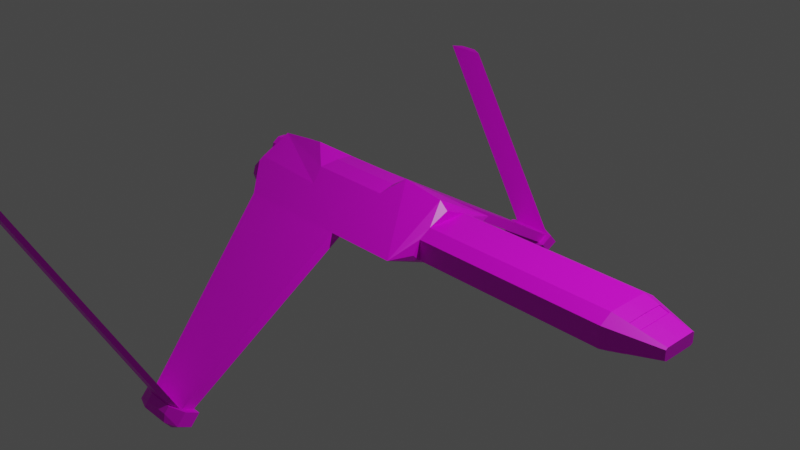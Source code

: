 # Source: anansi.blend  (saved by Blender 2.80.75; exported with 4.5.12 LTS)
import bpy
from mathutils import Matrix  # noqa: F401  (used for matrix-valued properties, if any)

bpy.ops.wm.read_factory_settings(use_empty=True)
scene = bpy.context.scene
scene.name = 'Scene'

# ---- collections
col_collection = bpy.data.collections.new('Collection'); scene.collection.children.link(col_collection)

# ---- images (referenced by path relative to the original .blend; pixels are not part of the script)
import os
ASSET_DIR = os.environ.get("B2B_ASSET_DIR", "")  # directory of the original .blend (textures are referenced by path, not embedded)
HERE = os.path.dirname(os.path.abspath(__file__))  # packed textures are extracted next to this script under _unpacked/

def load_image(name, relpath, width, height, colorspace="sRGB"):
    """Load a texture the original file referenced (path relative to the .blend, or extracted next to this script)."""
    p = next((c for c in (os.path.join(HERE, relpath), os.path.join(ASSET_DIR, relpath)) if relpath and os.path.exists(c)), "")
    if p:
        img = bpy.data.images.load(p, check_existing=True)
        img.name = name
    else:  # same state as the original file: an image datablock whose file is absent (Cycles renders it pink)
        img = bpy.data.images.new(name, width, height)
        img.source = "FILE"
        img.filepath = "//" + (relpath or name)
    img.colorspace_settings.name = colorspace
    return img
img_untitled_002 = load_image('Untitled.002', 'anansi_lights.png', 1024, 1024, 'sRGB')
img_untitled = load_image('Untitled', 'anansi_base.png', 1024, 1024, 'sRGB')
img_untitled_001 = load_image('Untitled.001', 'anansi_paint.png', 1024, 1024, 'sRGB')

# ---- materials (node trees are filled in below, after node groups)
mat_material = bpy.data.materials.new('Material')
mat_material.alpha_threshold = 0.0
mat_material.use_transparent_shadow = False
mat_material.line_color = (0.0, 0.0, 0.0, 1.0)

# ---- material node trees
mat_material.use_nodes = True; mat_material.node_tree.nodes.clear()
_N = mat_material.node_tree.nodes; _L = mat_material.node_tree.links
n0 = _N.new('ShaderNodeOutputMaterial'); n0.name = 'Material Output'; n0.location = (282, 300)
n0.width = 158
n1 = _N.new('ShaderNodeBsdfPrincipled'); n1.name = 'Principled BSDF'; n1.location = (-371, 302)
n1.hide = True
n1.distribution = 'GGX'
n1.subsurface_method = 'BURLEY'
n1.inputs[2].default_value = 0.4
n1.inputs[3].default_value = 1.45
n1.inputs[27].default_value = (0.0, 0.0, 0.0, 1.0)
n1.inputs[28].default_value = 1.0
n2 = _N.new('ShaderNodeBsdfPrincipled'); n2.name = 'Principled BSDF.001'; n2.location = (-382, 72)
n2.hide = True
n2.distribution = 'GGX'
n2.subsurface_method = 'BURLEY'
n2.inputs[2].default_value = 0.4
n2.inputs[3].default_value = 1.45
n2.inputs[27].default_value = (0.0, 0.0, 0.0, 1.0)
n2.inputs[28].default_value = 1.0
n3 = _N.new('ShaderNodeBsdfPrincipled'); n3.name = 'Principled BSDF.002'; n3.location = (-388, -179)
n3.hide = True
n3.distribution = 'GGX'
n3.subsurface_method = 'BURLEY'
n3.inputs[2].default_value = 0.4
n3.inputs[3].default_value = 1.45
n3.inputs[27].default_value = (0.0, 0.0, 0.0, 1.0)
n3.inputs[28].default_value = 1.0
n4 = _N.new('ShaderNodeTexImage'); n4.name = 'Image Texture.002'; n4.location = (-716, -96)
n4.image = img_untitled_002
n5 = _N.new('ShaderNodeTexImage'); n5.name = 'Image Texture'; n5.location = (-727, 466)
n5.image = img_untitled
n6 = _N.new('ShaderNodeTexImage'); n6.name = 'Image Texture.001'; n6.location = (-747, 178)
n6.image = img_untitled_001
n7 = _N.new('ShaderNodeMixShader'); n7.name = 'Mix Shader'; n7.location = (-29, 302)
n8 = _N.new('ShaderNodeMixShader'); n8.name = 'Mix Shader.001'; n8.location = (-17, 6)
_L.new(n5.outputs[0], n1.inputs[0])
_L.new(n6.outputs[0], n2.inputs[0])
_L.new(n4.outputs[0], n3.inputs[0])
_L.new(n6.outputs[1], n7.inputs[0])
_L.new(n4.outputs[1], n8.inputs[0])
_L.new(n7.outputs[0], n8.inputs[1])
_L.new(n3.outputs[0], n8.inputs[2])
_L.new(n1.outputs[0], n7.inputs[1])
_L.new(n2.outputs[0], n7.inputs[2])
_L.new(n8.outputs[0], n0.inputs[0])
n0.is_active_output = True

# ---- world
world_world = bpy.data.worlds.new('World'); scene.world = world_world
world_world.use_nodes = True; world_world.node_tree.nodes.clear()
_N = world_world.node_tree.nodes; _L = world_world.node_tree.links
n0 = _N.new('ShaderNodeOutputWorld'); n0.name = 'World Output'; n0.location = (300, 300)
n1 = _N.new('ShaderNodeBackground'); n1.name = 'Background'; n1.location = (10, 300)
n1.inputs[0].default_value = (0.05088, 0.05088, 0.05088, 1.0)
_L.new(n1.outputs[0], n0.inputs[0])
n0.is_active_output = True
world_world.color = (0.05088, 0.05088, 0.05088)
world_world.use_sun_shadow = False
world_world.sun_shadow_jitter_overblur = 0.0

# ---- cameras
cam_camera = bpy.data.cameras.new('Camera')
cam_camera.clip_end = 100.0
cam_camera.ortho_scale = 7.314

# ---- lights
light_light = bpy.data.lights.new('Light', 'POINT')
light_light.transmission_factor = 0.0
light_light.energy = 1000.0
light_light.shadow_soft_size = 0.1
light_light.shadow_maximum_resolution = 0.006
light_light.use_absolute_resolution = True

# ---- meshes
me_cube = bpy.data.meshes.new('Cube')
me_cube.from_pydata([(3.338, 0.0, 0.09665), (0.5794, 0.0, 0.4066), (0.6728, 0.0, 0.3214), (-1.791, 0.0, 0.4148), (0.6728, 0.3649, 0.1413), (0.6728, 0.0, 0.2238), (0.6728, 0.231, 0.2218), (2.804, 0.0, 0.2238), (2.804, 0.231, 0.2218), (2.804, 0.3649, 0.1413), (3.338, 0.1771, 0.09629), (3.338, 0.2011, 0.08184), (2.973, 0.0, 0.1836), (-1.791, 0.0, 0.3848), (-1.591, 0.0, 0.4083), (2.977, 0.2135, 0.1811), (3.088, 0.0, 0.1562), (3.085, 0.2025, 0.1557), (2.962, 0.0, 0.1797), (2.966, 0.2134, 0.1771), (3.077, 0.0, 0.1523), (3.074, 0.2025, 0.1517), (3.338, 0.0, -0.03694), (0.5794, 0.7007, 0.0), (0.5794, 0.0, -0.2829), (0.6728, 0.0, -0.1791), (-1.511, 0.7007, 0.0), (-1.791, 0.0, -0.2518), (-1.311, 0.7009, -0.01015), (0.6728, 0.4478, 0.0), (0.6728, 0.3649, -0.08155), (0.6728, 0.3645, 0.0), (2.804, 0.0, -0.1641), (2.804, 0.231, -0.1621), (2.804, 0.3649, -0.08155), (2.804, 0.3645, 0.0), (3.338, 0.0, 0.0), (3.338, 0.1771, -0.03658), (3.338, 0.2011, -0.02213), (3.338, 0.201, 0.0), (-1.511, 0.683, 0.004435), (2.973, 0.0, -0.1239), (-1.791, 0.0, -0.2173), (-1.591, 0.0, 0.0), (-1.591, 0.0, -0.2278), (2.977, 0.2135, -0.1213), (2.983, 0.0, -0.0648), (2.98, 0.2025, -0.06427), (-1.511, 0.5803, -0.06106), (-0.2213, 0.7007, 0.0), (-0.2215, 0.5848, -0.05971), (-0.1685, 2.595, -1.15), (-0.6478, 2.595, -1.15), (-0.6478, 2.474, -1.211), (-0.1687, 2.479, -1.21), (-0.09663, 2.61, -1.142), (-0.7196, 2.61, -1.142), (-0.7196, 2.459, -1.219), (-0.09683, 2.465, -1.217), (-0.09678, 2.71, -1.256), (-0.7198, 2.71, -1.256), (-0.7198, 2.559, -1.332), (-0.09698, 2.565, -1.331), (-0.2646, 2.681, -1.127), (-0.5518, 2.681, -1.127), (-0.2646, 2.734, -1.187), (-0.5518, 2.734, -1.187), (-0.1919, 2.716, -1.309), (-0.6302, 2.716, -1.309), (-0.6302, 2.605, -1.366), (-0.192, 2.609, -1.364), (-0.2182, 2.432, -1.275), (-0.5971, 2.429, -1.276), (-0.2183, 2.498, -1.35), (-0.5972, 2.495, -1.351), (-1.791, 0.4011, 0.2025), (-1.791, 0.3457, 0.2399), (-0.8871, 0.3816, 0.2157), (-1.231, 0.0, 0.4736), (0.09938, 0.0, 0.4736), (-0.9685, 0.2097, 0.3319), (-0.05378, 0.2107, 0.3312), (-0.08257, 0.0, 0.3591), (-0.9466, 0.0, 0.3591), (-1.846, 0.4515, 0.0453), (-1.52, 0.4515, 0.0453), (-1.846, 0.424, -0.03936), (-1.52, 0.424, -0.03936), (-1.846, 0.352, -0.09168), (-1.52, 0.352, -0.09168), (-1.846, 0.263, -0.09168), (-1.52, 0.263, -0.09168), (-1.846, 0.191, -0.03936), (-1.52, 0.191, -0.03936), (-1.846, 0.1635, 0.0453), (-1.337, 0.1635, 0.0453), (-1.846, 0.191, 0.13), (-1.337, 0.191, 0.13), (-1.846, 0.263, 0.1823), (-1.337, 0.263, 0.1823), (-1.846, 0.352, 0.1823), (-1.52, 0.352, 0.1823), (-1.846, 0.424, 0.13), (-1.52, 0.424, 0.13), (-1.846, 0.4262, 0.0453), (-1.846, 0.4035, -0.02447), (-1.846, 0.3442, -0.0676), (-1.846, 0.2708, -0.0676), (-1.846, 0.2115, -0.02447), (-1.846, 0.1888, 0.0453), (-1.846, 0.2115, 0.1151), (-1.846, 0.2708, 0.1582), (-1.846, 0.3442, 0.1582), (-1.846, 0.4035, 0.1151), (-1.778, 0.4058, 0.0453), (-1.778, 0.387, -0.01246), (-1.778, 0.3379, -0.04815), (-1.778, 0.2771, -0.04815), (-1.778, 0.228, -0.01246), (-1.778, 0.2092, 0.0453), (-1.778, 0.228, 0.1031), (-1.778, 0.2771, 0.1387), (-1.778, 0.3379, 0.1387), (-1.778, 0.387, 0.1031), (-1.672, 0.3545, 0.0453), (-1.672, 0.3455, 0.01769), (-1.672, 0.322, 0.0006302), (-1.672, 0.293, 0.0006302), (-1.672, 0.2695, 0.01769), (-1.672, 0.2605, 0.0453), (-1.672, 0.2695, 0.0729), (-1.672, 0.293, 0.08996), (-1.672, 0.322, 0.08996), (-1.672, 0.3455, 0.0729), (-1.916, 0.1442, -0.06383), (-1.59, 0.1442, -0.06383), (-1.916, 0.1167, -0.1485), (-1.59, 0.1167, -0.1485), (-1.916, 0.04468, -0.2008), (-1.59, 0.04468, -0.2008), (-1.916, 0.0, -0.2008), (-1.59, 0.0, -0.2008), (-1.914, 0.1411, 0.2092), (-1.914, 0.0, 0.0722), (-1.916, 0.0, 0.03959), (-1.588, 0.04154, 0.0722), (-1.914, 0.1136, 0.1245), (-1.914, 0.04154, 0.0722), (-1.916, 0.0, 0.07315), (-1.407, 0.0, 0.07315), (-1.916, 0.04468, 0.07315), (-1.59, 0.04468, 0.07315), (-1.916, 0.1167, 0.02083), (-1.59, 0.1167, 0.02083), (-1.916, 0.1189, -0.06383), (-1.916, 0.0962, -0.1336), (-1.916, 0.03685, -0.1767), (-1.916, 0.0, -0.1775), (-1.588, 0.1411, 0.2092), (-1.916, 0.0, 0.03959), (-1.588, 0.1136, 0.1245), (-1.916, 0.0, 0.04906), (-1.916, 0.03685, 0.04906), (-1.916, 0.0962, 0.005942), (-1.847, 0.09843, -0.06383), (-1.847, 0.07966, -0.1216), (-1.847, 0.03053, -0.1573), (-1.847, 0.0, -0.1581), (-1.405, 0.0, 0.3462), (-1.914, 0.0, 0.3462), (-1.588, 0.0, 0.0722), (-1.847, 0.0, 0.02962), (-1.847, 0.03053, 0.02962), (-1.847, 0.07966, -0.006074), (-1.742, 0.04713, -0.06383), (-1.742, 0.03816, -0.09144), (-1.742, 0.01468, -0.1085), (-1.742, 0.0, -0.1085), (-1.742, 0.0, -0.09144), (-1.742, 0.0, -0.06383), (-1.742, 0.0, -0.03622), (-1.742, 0.0, -0.01916), (-1.742, 0.01468, -0.01916), (-1.742, 0.03816, -0.03622), (-1.914, 0.04154, 0.3462), (-1.588, 0.04154, 0.3462), (-1.914, 0.1136, 0.2938), (-1.588, 0.1136, 0.2938), (-1.914, 0.1157, 0.2092), (-1.914, 0.09307, 0.1394), (-1.914, 0.03371, 0.09629), (-1.914, 0.0, 0.09549), (-1.914, 0.0, 0.3221), (-1.914, 0.03371, 0.3221), (-1.914, 0.09307, 0.279), (-1.845, 0.09529, 0.2092), (-1.845, 0.07653, 0.1514), (-1.845, 0.0274, 0.1157), (-1.845, 0.0, 0.1149), (-1.845, 0.0, 0.3026), (-1.845, 0.0274, 0.3026), (-1.845, 0.07653, 0.2669), (-1.74, 0.044, 0.2092), (-1.74, 0.03503, 0.1816), (-1.74, 0.01155, 0.1645), (-1.74, 0.0, 0.1645), (-1.74, 0.0, 0.1816), (-1.74, 0.0, 0.2092), (-1.74, 0.0, 0.2368), (-1.74, 0.0, 0.2538), (-1.74, 0.01155, 0.2538), (-1.74, 0.03503, 0.2368), (-0.1733, 2.619, -1.14), (-0.643, 2.619, -1.14), (-0.2999, 2.673, -1.129), (-0.5164, 2.673, -1.129), (-1.997, 3.287, 0.5549), (-2.466, 3.287, 0.5549), (-2.123, 3.341, 0.5667), (-2.34, 3.341, 0.5667), (2.804, 0.3119, -0.1134), (-0.2406, 2.763, -1.256), (-0.5693, 2.763, -1.256), (-0.2226, 2.564, -1.373), (-0.5973, 2.56, -1.374)], [(159, 144)], [(31, 4, 9, 35), (23, 1, 2, 6, 4, 29), (3, 76, 75, 26, 40, 13), (1, 23, 49, 26, 75, 77, 76, 3, 78, 80, 81, 79), (35, 9, 11, 39), (4, 31, 29), (5, 6, 2), (4, 6, 8, 9), (6, 5, 7, 8), (36, 39, 11, 10, 0), (9, 8, 15, 17, 10, 11), (8, 7, 12, 15), (13, 40, 28, 14), (43, 14, 28), (16, 17, 21, 20), (19, 18, 20, 21), (17, 16, 0, 10), (17, 15, 19, 21), (15, 12, 18, 19), (31, 35, 34, 30), (25, 30, 24), (27, 42, 40, 26, 48), (24, 27, 48, 50, 49, 23), (35, 39, 38, 34), (30, 29, 31), (24, 23, 30), (29, 30, 23), (32, 25, 33), (36, 22, 37, 38, 39), (34, 38, 37, 47, 45, 220), (33, 45, 41, 32), (42, 44, 28, 40), (43, 28, 44), (47, 37, 22, 46), (41, 45, 47, 46), (52, 51, 55, 56), (49, 50, 54, 51), (48, 26, 52, 53), (50, 48, 53, 54), (26, 49, 51, 52), (62, 58, 71, 73), (54, 53, 57, 58), (53, 52, 56, 57), (51, 54, 58, 55), (62, 223, 70), (57, 56, 60, 61), (55, 58, 62, 59), (60, 56, 64, 66), (64, 63, 65, 66), (59, 221, 65), (55, 59, 65, 63), (63, 64, 215, 214), (68, 67, 70, 69), (61, 60, 68, 69), (59, 62, 70, 67), (60, 222, 68), (71, 72, 74, 73), (61, 224, 74), (58, 57, 72, 71), (57, 61, 74, 72), (33, 25, 30, 34, 220), (76, 77, 75), (79, 81, 82), (82, 81, 80, 83), (83, 80, 78), (84, 85, 87, 86), (86, 87, 89, 88), (88, 89, 91, 90), (90, 91, 93, 92), (92, 93, 95, 94), (94, 95, 97, 96), (96, 97, 99, 98), (98, 99, 101, 100), (100, 101, 103, 102), (102, 103, 85, 84), (84, 86, 105, 104), (108, 109, 119, 118), (88, 90, 107, 106), (86, 88, 106, 105), (102, 84, 104, 113), (100, 102, 113, 112), (98, 100, 112, 111), (96, 98, 111, 110), (94, 96, 110, 109), (92, 94, 109, 108), (90, 92, 108, 107), (115, 116, 126, 125), (105, 106, 116, 115), (112, 113, 123, 122), (109, 110, 120, 119), (106, 107, 117, 116), (113, 104, 114, 123), (110, 111, 121, 120), (107, 108, 118, 117), (104, 105, 115, 114), (111, 112, 122, 121), (124, 125, 126, 127, 128, 129, 130, 131, 132, 133), (122, 123, 133, 132), (119, 120, 130, 129), (116, 117, 127, 126), (123, 114, 124, 133), (120, 121, 131, 130), (117, 118, 128, 127), (114, 115, 125, 124), (121, 122, 132, 131), (118, 119, 129, 128), (134, 135, 137, 136), (136, 137, 139, 138), (138, 139, 141, 140), (147, 143, 191, 190), (142, 146, 189, 188), (186, 187, 158, 142), (184, 185, 187, 186), (148, 149, 151, 150), (150, 151, 153, 152), (152, 153, 135, 134), (134, 136, 155, 154), (190, 191, 198, 197), (138, 140, 157, 156), (136, 138, 156, 155), (152, 134, 154, 163), (150, 152, 163, 162), (148, 150, 162, 161), (169, 168, 185, 184), (147, 145, 170, 143), (146, 160, 145, 147), (142, 158, 160, 146), (165, 166, 176, 175), (155, 156, 166, 165), (162, 163, 173, 172), (193, 194, 201, 200), (156, 157, 167, 166), (163, 154, 164, 173), (189, 190, 197, 196), (196, 197, 204, 203), (154, 155, 165, 164), (161, 162, 172, 171), (174, 175, 176, 177, 178, 179, 180, 181, 182, 183), (172, 173, 183, 182), (169, 184, 193, 192), (166, 167, 177, 176), (173, 164, 174, 183), (184, 186, 194, 193), (186, 142, 188, 194), (164, 165, 175, 174), (171, 172, 182, 181), (146, 147, 190, 189), (194, 188, 195, 201), (188, 189, 196, 195), (192, 193, 200, 199), (202, 203, 204, 205, 206, 207, 208, 209, 210, 211), (200, 201, 211, 210), (197, 198, 205, 204), (201, 195, 202, 211), (195, 196, 203, 202), (199, 200, 210, 209), (215, 213, 217, 219), (55, 63, 214, 212), (56, 55, 212, 213), (64, 56, 213, 215), (217, 216, 218, 219), (213, 212, 216, 217), (212, 214, 218, 216), (214, 215, 219, 218), (220, 45, 33), (67, 221, 59), (65, 221, 222, 66), (66, 222, 60), (68, 222, 221, 67), (73, 223, 62), (70, 223, 224, 69), (69, 224, 61), (74, 224, 223, 73)])
_uv = me_cube.uv_layers.new(name='UVMap')
_uv.uv.foreach_set('vector', [0.7796, 0.7048, 0.7796, 0.7324, 0.3633, 0.7324, 0.3633, 0.7048, 0.149, 0.5884, 0.0004375, 0.5326, 0.01626, 0.5136, 0.06118, 0.5338, 0.0899, 0.5444, 0.122, 0.5436, 0.3624, 0.4431, 0.3535, 0.5183, 0.3524, 0.5313, 0.2925, 0.5976, 0.2925, 0.594, 0.3569, 0.4451, 0.513, 0.0004375, 0.6713, 0.000785, 0.6713, 0.1572, 0.6713, 0.4092, 0.6006, 0.4639, 0.5961, 0.2873, 0.5876, 0.4639, 0.5119, 0.4643, 0.5061, 0.3544, 0.5555, 0.3032, 0.5558, 0.1245, 0.5059, 0.09486, 0.5728, 0.5825, 0.5728, 0.6101, 0.4636, 0.5985, 0.4636, 0.5825, 0.0899, 0.5444, 0.1139, 0.5295, 0.122, 0.5436, 0.03039, 0.5007, 0.06118, 0.5338, 0.01626, 0.5136, 0.7796, 0.6151, 0.7796, 0.6456, 0.3633, 0.6456, 0.3633, 0.6151, 0.1499, 0.4409, 0.195, 0.4409, 0.195, 0.8573, 0.1499, 0.8573, 0.5048, 0.6537, 0.5441, 0.6537, 0.5441, 0.6697, 0.5394, 0.6725, 0.5048, 0.6726, 0.7744, 0.7333, 0.7784, 0.7635, 0.7435, 0.7669, 0.7218, 0.769, 0.6711, 0.7738, 0.6704, 0.7684, 0.7784, 0.7635, 0.7784, 0.8086, 0.7444, 0.8086, 0.7435, 0.7669, 0.3569, 0.4451, 0.2925, 0.594, 0.2531, 0.596, 0.3178, 0.4403, 0.0004375, 0.628, 0.0702, 0.5893, 0.0702, 0.7579, 0.1408, 0.6843, 0.1276, 0.647, 0.1298, 0.6462, 0.143, 0.6835, 0.09418, 0.7376, 0.09418, 0.7793, 0.07108, 0.7788, 0.07245, 0.7393, 0.7218, 0.769, 0.7213, 0.8085, 0.6711, 0.8084, 0.6711, 0.7738, 0.1276, 0.647, 0.1408, 0.6296, 0.143, 0.6289, 0.1298, 0.6462, 0.1408, 0.6296, 0.1277, 0.5901, 0.1299, 0.5893, 0.143, 0.6289, 0.7796, 0.7048, 0.3633, 0.7048, 0.3633, 0.6889, 0.7796, 0.6889, 0.1227, 0.4482, 0.1283, 0.5217, 0.149, 0.4409, 0.1203, 0.5893, 0.1267, 0.5914, 0.1267, 0.742, 0.1255, 0.7453, 0.1164, 0.7205, 0.8198, 0.0004375, 0.8198, 0.4636, 0.7003, 0.4094, 0.6982, 0.1575, 0.6728, 0.1575, 0.6722, 0.001094, 0.5728, 0.5825, 0.4636, 0.5825, 0.4636, 0.5782, 0.5728, 0.5666, 0.1283, 0.5217, 0.122, 0.5436, 0.1139, 0.5295, 0.149, 0.4409, 0.149, 0.5884, 0.1283, 0.5217, 0.122, 0.5436, 0.1283, 0.5217, 0.149, 0.5884, 0.2532, 0.7333, 0.6696, 0.7339, 0.2531, 0.7784, 0.5048, 0.6537, 0.5048, 0.6465, 0.5394, 0.6466, 0.5441, 0.6494, 0.5441, 0.6537, 0.4743, 0.677, 0.3645, 0.6761, 0.3633, 0.6708, 0.4321, 0.6564, 0.4394, 0.6477, 0.4743, 0.6649, 0.7413, 0.5971, 0.7065, 0.5937, 0.7074, 0.552, 0.7413, 0.5519, 0.3624, 0.7274, 0.3236, 0.7324, 0.2531, 0.596, 0.2925, 0.594, 0.1156, 0.5893, 0.1156, 0.7368, 0.07108, 0.5899, 0.1959, 0.7823, 0.2008, 0.7122, 0.2354, 0.7122, 0.2354, 0.7818, 0.248, 0.7122, 0.248, 0.7539, 0.2368, 0.7519, 0.2363, 0.7123, 0.9083, 0.009991, 0.9267, 0.0004703, 0.9272, 0.0004375, 0.9159, 0.01027, 0.8198, 0.8974, 0.7981, 0.9107, 0.7981, 0.4778, 0.8198, 0.4645, 0.9338, 0.8924, 0.891, 0.8671, 0.9083, 0.009991, 0.9338, 0.02464, 0.2523, 0.4334, 0.0004375, 0.4401, 0.1587, 0.003298, 0.2523, 0.0004375, 0.2531, 0.0004375, 0.505, 0.006445, 0.505, 0.4394, 0.4114, 0.4372, 0.9281, 0.002953, 0.9299, 0.001848, 0.9302, 0.004403, 0.9289, 0.004497, 0.9303, 0.002538, 0.9338, 0.02464, 0.9307, 0.01804, 0.9299, 0.001848, 0.9338, 0.02464, 0.9083, 0.009991, 0.9159, 0.01027, 0.9307, 0.01804, 0.9267, 0.0004703, 0.9303, 0.002538, 0.9299, 0.001848, 0.9272, 0.0004375, 0.9283, 0.002718, 0.9282, 0.004218, 0.9278, 0.003609, 0.9307, 0.01804, 0.9159, 0.01027, 0.9218, 0.00789, 0.9268, 0.01129, 0.4752, 0.6784, 0.4752, 0.6465, 0.5039, 0.6537, 0.5039, 0.6856, 0.9216, 0.009155, 0.9159, 0.01027, 0.9197, 0.005312, 0.9213, 0.005551, 0.9197, 0.005312, 0.9244, 0.001568, 0.9249, 0.002274, 0.9213, 0.005551, 0.927, 0.002193, 0.9256, 0.002495, 0.9249, 0.002274, 0.9272, 0.0004375, 0.927, 0.002193, 0.9249, 0.002274, 0.9244, 0.001568, 0.9244, 0.001568, 0.9197, 0.005312, 0.9201, 0.005192, 0.9239, 0.002268, 0.9242, 0.007477, 0.9265, 0.00297, 0.9278, 0.003609, 0.9268, 0.008834, 0.9268, 0.01129, 0.9218, 0.00789, 0.9242, 0.007477, 0.9268, 0.008834, 0.9268, 0.002145, 0.9283, 0.002718, 0.9278, 0.003609, 0.9265, 0.00297, 0.9216, 0.009155, 0.9227, 0.006265, 0.9237, 0.00762, 0.9302, 0.004403, 0.9311, 0.01281, 0.9297, 0.01089, 0.9289, 0.004497, 0.9268, 0.01129, 0.928, 0.009223, 0.9293, 0.01027, 0.9299, 0.001848, 0.9307, 0.01804, 0.9311, 0.01281, 0.9302, 0.004403, 0.9307, 0.01804, 0.9268, 0.01129, 0.9297, 0.01089, 0.9311, 0.01281, 0.2531, 0.7784, 0.6696, 0.7339, 0.6696, 0.8077, 0.2532, 0.8089, 0.2532, 0.7968, 0.5876, 0.4639, 0.5961, 0.2873, 0.6006, 0.4639, 0.2411, 0.7113, 0.1959, 0.675, 0.2374, 0.6694, 0.2374, 0.6694, 0.1959, 0.675, 0.1964, 0.4963, 0.2377, 0.5006, 0.2377, 0.5006, 0.1964, 0.4963, 0.2411, 0.4409, 0.3633, 0.5099, 0.4269, 0.5099, 0.4269, 0.5273, 0.3633, 0.5273, 0.3633, 0.5273, 0.4269, 0.5273, 0.4269, 0.5446, 0.3633, 0.5446, 0.3633, 0.5446, 0.4269, 0.5446, 0.4269, 0.562, 0.3633, 0.562, 0.3633, 0.562, 0.4269, 0.562, 0.4269, 0.5794, 0.3633, 0.5794, 0.3633, 0.5794, 0.4269, 0.5794, 0.4627, 0.5968, 0.3633, 0.5968, 0.3633, 0.5968, 0.4627, 0.5968, 0.4627, 0.6142, 0.3633, 0.6142, 0.3633, 0.4403, 0.4627, 0.4403, 0.4627, 0.4577, 0.3633, 0.4577, 0.3633, 0.4577, 0.4627, 0.4577, 0.4269, 0.4751, 0.3633, 0.4751, 0.3633, 0.4751, 0.4269, 0.4751, 0.4269, 0.4925, 0.3633, 0.4925, 0.3633, 0.4925, 0.4269, 0.4925, 0.4269, 0.5099, 0.3633, 0.5099, 0.633, 0.5519, 0.6495, 0.5572, 0.6466, 0.5613, 0.633, 0.5568, 0.4748, 0.462, 0.4832, 0.4503, 0.4937, 0.4594, 0.4868, 0.469, 0.6597, 0.5713, 0.6597, 0.5887, 0.655, 0.5872, 0.655, 0.5728, 0.6495, 0.5572, 0.6597, 0.5713, 0.655, 0.5728, 0.6466, 0.5613, 0.6164, 0.5572, 0.633, 0.5519, 0.633, 0.5568, 0.6193, 0.5613, 0.6062, 0.5713, 0.6164, 0.5572, 0.6193, 0.5613, 0.6109, 0.5728, 0.6062, 0.5887, 0.6062, 0.5713, 0.6109, 0.5728, 0.6109, 0.5872, 0.6164, 0.6028, 0.6062, 0.5887, 0.6109, 0.5872, 0.6193, 0.5988, 0.633, 0.6081, 0.6164, 0.6028, 0.6193, 0.5988, 0.633, 0.6032, 0.6495, 0.6028, 0.633, 0.6081, 0.633, 0.6032, 0.6466, 0.5988, 0.6597, 0.5887, 0.6495, 0.6028, 0.6466, 0.5988, 0.655, 0.5872, 0.7065, 0.5081, 0.7081, 0.4964, 0.7302, 0.5025, 0.7294, 0.5081, 0.4636, 0.503, 0.4649, 0.4887, 0.4786, 0.4912, 0.4775, 0.503, 0.4748, 0.544, 0.4687, 0.5311, 0.4817, 0.5263, 0.4868, 0.537, 0.4832, 0.4503, 0.4934, 0.4403, 0.5022, 0.4511, 0.4937, 0.4594, 0.4649, 0.4887, 0.4687, 0.4749, 0.4817, 0.4797, 0.4786, 0.4912, 0.4687, 0.5311, 0.4649, 0.5173, 0.4786, 0.5148, 0.4817, 0.5263, 0.4934, 0.5657, 0.4832, 0.5557, 0.4937, 0.5466, 0.5022, 0.5549, 0.4687, 0.4749, 0.4748, 0.462, 0.4868, 0.469, 0.4817, 0.4797, 0.4649, 0.5173, 0.4636, 0.503, 0.4775, 0.503, 0.4786, 0.5148, 0.4832, 0.5557, 0.4748, 0.544, 0.4868, 0.537, 0.4937, 0.5466, 0.5537, 0.6648, 0.5483, 0.6631, 0.5449, 0.6585, 0.5449, 0.6528, 0.5483, 0.6482, 0.5537, 0.6465, 0.5591, 0.6482, 0.5624, 0.6528, 0.5624, 0.6585, 0.5591, 0.6631, 0.7202, 0.54, 0.7128, 0.5308, 0.7324, 0.519, 0.736, 0.5234, 0.7298, 0.4693, 0.741, 0.4652, 0.7459, 0.4876, 0.7406, 0.4896, 0.7081, 0.4964, 0.7128, 0.4855, 0.7324, 0.4973, 0.7302, 0.5025, 0.7128, 0.5308, 0.7081, 0.5199, 0.7302, 0.5138, 0.7324, 0.519, 0.741, 0.5511, 0.7298, 0.547, 0.7406, 0.5267, 0.7459, 0.5287, 0.7128, 0.4855, 0.7202, 0.4762, 0.736, 0.4929, 0.7324, 0.4973, 0.7081, 0.5199, 0.7065, 0.5081, 0.7294, 0.5081, 0.7302, 0.5138, 0.7298, 0.547, 0.7202, 0.54, 0.736, 0.5234, 0.7406, 0.5267, 0.7202, 0.4762, 0.7298, 0.4693, 0.7406, 0.4896, 0.736, 0.4929, 0.6053, 0.5087, 0.5418, 0.5087, 0.5418, 0.4913, 0.6053, 0.4913, 0.6053, 0.4913, 0.5418, 0.4913, 0.5418, 0.4739, 0.6053, 0.4739, 0.6053, 0.4739, 0.5418, 0.4739, 0.5418, 0.4652, 0.6053, 0.4652, 0.7616, 0.5519, 0.7697, 0.5519, 0.7697, 0.5565, 0.7632, 0.5567, 0.7422, 0.5787, 0.7476, 0.5622, 0.7516, 0.5651, 0.7471, 0.5787, 0.7056, 0.5255, 0.6421, 0.5255, 0.6421, 0.5081, 0.7056, 0.5081, 0.7056, 0.5429, 0.6421, 0.5429, 0.6421, 0.5255, 0.7056, 0.5255, 0.6053, 0.5522, 0.5059, 0.5522, 0.5418, 0.5435, 0.6053, 0.5435, 0.6053, 0.5435, 0.5418, 0.5435, 0.5418, 0.5261, 0.6053, 0.5261, 0.6053, 0.5261, 0.5418, 0.5261, 0.5418, 0.5087, 0.6053, 0.5087, 0.5771, 0.5799, 0.5825, 0.5633, 0.5865, 0.5662, 0.5821, 0.5799, 0.7757, 0.5433, 0.7785, 0.5374, 0.791, 0.5433, 0.7887, 0.5482, 0.5966, 0.5531, 0.6053, 0.5531, 0.6053, 0.5577, 0.5981, 0.5578, 0.5825, 0.5633, 0.5966, 0.5531, 0.5981, 0.5578, 0.5865, 0.5662, 0.5825, 0.5964, 0.5771, 0.5799, 0.5821, 0.5799, 0.5865, 0.5935, 0.5966, 0.6066, 0.5825, 0.5964, 0.5865, 0.5935, 0.5981, 0.6019, 0.6053, 0.6066, 0.5966, 0.6066, 0.5981, 0.6019, 0.6053, 0.6019, 0.7056, 0.551, 0.6062, 0.551, 0.6421, 0.5429, 0.7056, 0.5429, 0.7056, 0.4733, 0.6421, 0.4733, 0.6421, 0.4652, 0.7056, 0.4652, 0.7056, 0.4907, 0.6421, 0.4907, 0.6421, 0.4733, 0.7056, 0.4733, 0.7056, 0.5081, 0.6421, 0.5081, 0.6421, 0.4907, 0.7056, 0.4907, 0.6623, 0.5716, 0.6606, 0.5583, 0.6835, 0.5598, 0.6833, 0.5649, 0.1289, 0.7055, 0.1327, 0.6917, 0.1457, 0.6965, 0.1426, 0.708, 0.1326, 0.7479, 0.1289, 0.7341, 0.1426, 0.7316, 0.1457, 0.7431, 0.7756, 0.5995, 0.7719, 0.5857, 0.7856, 0.5832, 0.7887, 0.5947, 0.1327, 0.6917, 0.1357, 0.6852, 0.1482, 0.6911, 0.1457, 0.6965, 0.1289, 0.7341, 0.1276, 0.7198, 0.1415, 0.7198, 0.1426, 0.7316, 0.7719, 0.5571, 0.7757, 0.5433, 0.7887, 0.5482, 0.7856, 0.5596, 0.7484, 0.4803, 0.7531, 0.4694, 0.7728, 0.4813, 0.7705, 0.4865, 0.1276, 0.7198, 0.1289, 0.7055, 0.1426, 0.708, 0.1415, 0.7198, 0.1357, 0.7544, 0.1326, 0.7479, 0.1457, 0.7431, 0.1482, 0.7484, 0.6853, 0.5694, 0.6833, 0.5649, 0.6835, 0.5598, 0.6848, 0.5572, 0.6882, 0.5593, 0.6927, 0.5639, 0.6958, 0.5696, 0.6969, 0.5733, 0.694, 0.5739, 0.689, 0.5726, 0.6906, 0.5959, 0.6786, 0.5916, 0.689, 0.5726, 0.694, 0.5739, 0.7697, 0.6055, 0.7616, 0.6055, 0.7632, 0.6008, 0.7697, 0.6008, 0.6606, 0.5583, 0.6619, 0.5519, 0.6848, 0.5572, 0.6835, 0.5598, 0.6786, 0.5916, 0.6686, 0.5833, 0.6853, 0.5694, 0.689, 0.5726, 0.7616, 0.6055, 0.7476, 0.5952, 0.7516, 0.5923, 0.7632, 0.6008, 0.7476, 0.5952, 0.7422, 0.5787, 0.7471, 0.5787, 0.7516, 0.5923, 0.6686, 0.5833, 0.6623, 0.5716, 0.6833, 0.5649, 0.6853, 0.5694, 0.6969, 0.5961, 0.6906, 0.5959, 0.694, 0.5739, 0.6969, 0.5733, 0.7476, 0.5622, 0.7616, 0.5519, 0.7632, 0.5567, 0.7516, 0.5651, 0.7719, 0.5857, 0.7706, 0.5714, 0.7845, 0.5714, 0.7856, 0.5832, 0.7706, 0.5714, 0.7719, 0.5571, 0.7856, 0.5596, 0.7845, 0.5714, 0.7785, 0.6055, 0.7756, 0.5995, 0.7887, 0.5947, 0.791, 0.5995, 0.5146, 0.5531, 0.52, 0.5549, 0.5233, 0.5594, 0.5233, 0.5617, 0.52, 0.5617, 0.5146, 0.5617, 0.5092, 0.5617, 0.5059, 0.5617, 0.5059, 0.5594, 0.5092, 0.5549, 0.7531, 0.5147, 0.7484, 0.5038, 0.7705, 0.4977, 0.7728, 0.5029, 0.7531, 0.4694, 0.7564, 0.4652, 0.7742, 0.4795, 0.7728, 0.4813, 0.7484, 0.5038, 0.7468, 0.4921, 0.7697, 0.4921, 0.7705, 0.4977, 0.7468, 0.4921, 0.7484, 0.4803, 0.7705, 0.4865, 0.7697, 0.4921, 0.7564, 0.5189, 0.7531, 0.5147, 0.7728, 0.5029, 0.7742, 0.5047, 0.8442, 0.5173, 0.8207, 0.504, 0.8207, 0.0004375, 0.8442, 0.01367, 0.9272, 0.0004375, 0.9244, 0.001568, 0.9239, 0.002268, 0.9256, 0.0005972, 0.9159, 0.01027, 0.9272, 0.0004375, 0.9256, 0.0005972, 0.9172, 0.007771, 0.9197, 0.005312, 0.9159, 0.01027, 0.9172, 0.007771, 0.9201, 0.005192, 0.7805, 0.7806, 0.7805, 0.6889, 0.7913, 0.7136, 0.7913, 0.7559, 0.9347, 0.06534, 0.9996, 0.0004375, 0.9996, 0.504, 0.9347, 0.5689, 0.8901, 0.5689, 0.8741, 0.5472, 0.8741, 0.04359, 0.8901, 0.06534, 0.8741, 0.5472, 0.8442, 0.5173, 0.8442, 0.01367, 0.8741, 0.04359, 0.4743, 0.6649, 0.4394, 0.6477, 0.4743, 0.6465, 0.9265, 0.002833, 0.9256, 0.002495, 0.927, 0.002193, 0.9249, 0.002274, 0.9256, 0.002495, 0.9227, 0.006265, 0.9213, 0.005551, 0.9213, 0.005551, 0.9227, 0.006265, 0.9216, 0.009155, 0.9237, 0.00762, 0.9227, 0.006265, 0.9256, 0.002495, 0.9265, 0.002833, 0.929, 0.004328, 0.9282, 0.004218, 0.9283, 0.002718, 0.9278, 0.003609, 0.9282, 0.004218, 0.928, 0.009223, 0.9268, 0.008834, 0.9268, 0.008834, 0.928, 0.009223, 0.9268, 0.01129, 0.9293, 0.01027, 0.928, 0.009223, 0.9282, 0.004218, 0.929, 0.004328])
me_cube.materials.append(mat_material)
me_cube.use_remesh_preserve_volume = False
me_cube.use_remesh_preserve_attributes = False
me_cube.use_mirror_vertex_groups = False
me_cube.update()

# ---- objects
ob_cube = bpy.data.objects.new('Cube', me_cube)
ob_light = bpy.data.objects.new('Light', light_light)
ob_camera = bpy.data.objects.new('Camera', cam_camera)
ob_engine = bpy.data.objects.new('engine', None)
ob_engine_001 = bpy.data.objects.new('engine.001', None)
ob_engine_002 = bpy.data.objects.new('engine.002', None)
ob_engine_003 = bpy.data.objects.new('engine.003', None)
ob_turret = bpy.data.objects.new('turret', None)
ob_weapon = bpy.data.objects.new('weapon', None)
ob_weapon_001 = bpy.data.objects.new('weapon.001', None)
ob_weapon_002 = bpy.data.objects.new('weapon.002', None)
ob_weapon_003 = bpy.data.objects.new('weapon.003', None)
ob_weapon_004 = bpy.data.objects.new('weapon.004', None)
ob_weapon_006 = bpy.data.objects.new('weapon.006', None)
ob_weapon_005 = bpy.data.objects.new('weapon.005', None)
ob_thruster_light = bpy.data.objects.new('thruster_light', None)

# ---- transforms, parenting, visibility, modifiers, constraints
ob_cube.location = (0.0, 0.0, 0.0)
ob_cube.lock_rotations_4d = False
ob_cube.empty_display_type = 'ARROWS'
ob_cube.lineart.crease_threshold = 0.0
_m = ob_cube.modifiers.new('Mirror', 'MIRROR')
_m.use_axis = (False, True, False)
_m.use_clip = True
ob_light.location = (4.076, 1.005, 5.904)
ob_light.rotation_euler = (0.6503, 0.05522, 1.866)
ob_light.lock_rotations_4d = False
ob_light.empty_display_type = 'ARROWS'
ob_light.color = (0.0, 0.0, 0.0, 0.0)
ob_light.lineart.crease_threshold = 0.0
ob_camera.location = (7.359, -6.926, 4.958)
ob_camera.rotation_euler = (1.109, 0.0, 0.8149)
ob_camera.lock_rotations_4d = False
ob_camera.empty_display_type = 'ARROWS'
ob_camera.color = (0.0, 0.0, 0.0, 0.0)
ob_camera.display_type = 'WIRE'
ob_camera.lineart.crease_threshold = 0.0
ob_engine.location = (-1.833, 0.3127, 0.05268)
ob_engine.lineart.crease_threshold = 0.0
ob_engine_001.location = (-1.833, -0.3127, 0.05268)
ob_engine_001.lineart.crease_threshold = 0.0
ob_engine_002.location = (-1.833, 0.0, 0.2096)
ob_engine_002.lineart.crease_threshold = 0.0
ob_engine_003.location = (-1.833, 0.0, -0.06373)
ob_engine_003.lineart.crease_threshold = 0.0
ob_turret.location = (-0.4976, 0.0, 0.4142)
ob_turret.empty_display_type = 'ARROWS'
ob_turret.lineart.crease_threshold = 0.0
ob_weapon.location = (-0.07647, -2.589, -1.22)
ob_weapon.lineart.crease_threshold = 0.0
ob_weapon_001.location = (-0.07647, 2.589, -1.22)
ob_weapon_001.lineart.crease_threshold = 0.0
ob_weapon_002.location = (2.698, -0.3789, 0.0389)
ob_weapon_002.lineart.crease_threshold = 0.0
ob_weapon_003.location = (2.698, 0.3789, 0.0389)
ob_weapon_003.lineart.crease_threshold = 0.0
ob_weapon_004.location = (2.988, 0.06813, -0.09413)
ob_weapon_004.lineart.crease_threshold = 0.0
ob_weapon_006.location = (0.6798, -0.5, 0.0389)
ob_weapon_006.lineart.crease_threshold = 0.0
ob_weapon_005.location = (0.6798, 0.5, 0.0389)
ob_weapon_005.lineart.crease_threshold = 0.0
ob_thruster_light.location = (-2.087, 0.0, 0.06511)
ob_thruster_light.lineart.crease_threshold = 0.0

# ---- collection membership
col_collection.objects.link(ob_cube)
col_collection.objects.link(ob_light)
col_collection.objects.link(ob_camera)
col_collection.objects.link(ob_engine)
col_collection.objects.link(ob_engine_001)
col_collection.objects.link(ob_engine_002)
col_collection.objects.link(ob_engine_003)
col_collection.objects.link(ob_turret)
col_collection.objects.link(ob_weapon)
col_collection.objects.link(ob_weapon_001)
col_collection.objects.link(ob_weapon_002)
col_collection.objects.link(ob_weapon_003)
col_collection.objects.link(ob_weapon_004)
col_collection.objects.link(ob_weapon_006)
col_collection.objects.link(ob_weapon_005)
col_collection.objects.link(ob_thruster_light)

# ---- scene / render settings (as saved in the file)
scene.camera = ob_camera
scene.frame_start = 1; scene.frame_end = 250; scene.frame_set(1)
scene.render.engine = 'BLENDER_EEVEE_NEXT'
scene.cycles.use_denoising = False
scene.cycles.samples = 128
scene.cycles.sampling_pattern = 'TABULATED_SOBOL'
scene.cycles.use_adaptive_sampling = False
scene.cycles.use_light_tree = False
scene.view_settings.view_transform = 'Filmic'
bpy.context.view_layer.update()
